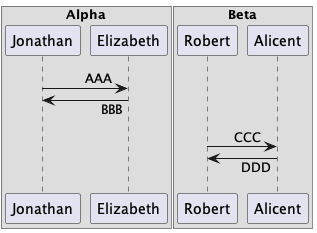

The diagram above was rendered by PlantUML. Its source (embedded in the PNG):
@startuml

Box Alpha
skinparam sequenceMessageAlign left
Jonathan -> Elizabeth : AAA
Elizabeth -> Jonathan : BBB

Box Beta
skinparam sequenceMessageAlign right
skinparam responseMessageBelowArrow true
Robert -> Alicent : CCC
Alicent -> Robert : DDD

@enduml